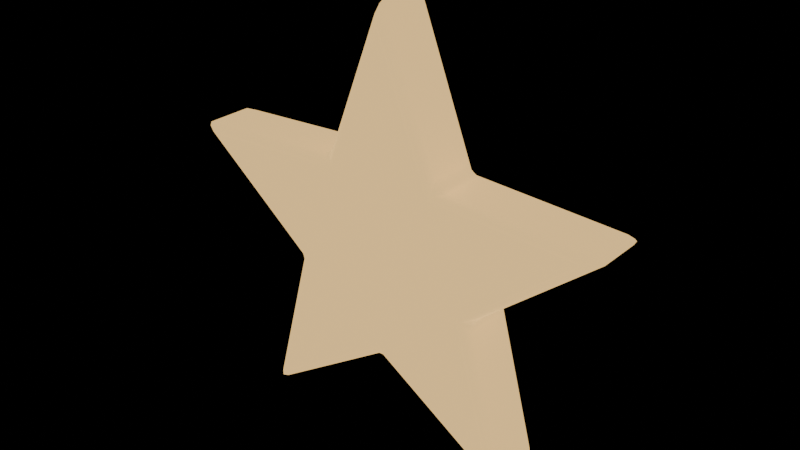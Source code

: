 # Source: star.blend  (saved by Blender 5.2.45; exported with 4.5.12 LTS)
import bpy
from mathutils import Matrix  # noqa: F401  (used for matrix-valued properties, if any)

bpy.ops.wm.read_factory_settings(use_empty=True)
scene = bpy.context.scene
scene.name = 'Scene'

# ---- collections
col_far = bpy.data.collections.new('far'); scene.collection.children.link(col_far)
col_mid = bpy.data.collections.new('mid'); scene.collection.children.link(col_mid)
col_near = bpy.data.collections.new('near'); scene.collection.children.link(col_near)
col_lighting = bpy.data.collections.new('lighting'); scene.collection.children.link(col_lighting)

# ---- materials (node trees are filled in below, after node groups)
mat_amber = bpy.data.materials.new('amber')

# ---- material node trees
mat_amber.use_nodes = True; mat_amber.node_tree.nodes.clear()
_N = mat_amber.node_tree.nodes; _L = mat_amber.node_tree.links
n0 = _N.new('ShaderNodeBsdfPrincipled'); n0.name = 'Principled BSDF'; n0.location = (-200, 100)
n0.inputs[0].default_value = (0.8879, 0.5711, 0.2122, 1.0)
n0.inputs[1].default_value = 0.1
n0.inputs[2].default_value = 0.45
n0.inputs[10].default_value = 0.005
n0.inputs[27].default_value = (0.8879, 0.5711, 0.2122, 1.0)
n0.inputs[28].default_value = 1.2
n1 = _N.new('ShaderNodeOutputMaterial'); n1.name = 'Material Output'; n1.location = (200, 100)
_L.new(n0.outputs[0], n1.inputs[0])
n1.is_active_output = True

# ---- meshes
me_star = bpy.data.meshes.new('Star')
me_star.from_pydata([(4.286e-17, -0.09, 0.7), (-0.1763, -0.09, 0.2427), (-0.6657, -0.09, 0.2163), (-0.2853, -0.09, -0.09271), (-0.4114, -0.09, -0.5663), (-5.511e-17, -0.09, -0.3), (0.4114, -0.09, -0.5663), (0.2853, -0.09, -0.09271), (0.6657, -0.09, 0.2163), (0.1763, -0.09, 0.2427), (4.286e-17, 0.09, 0.7), (-0.1763, 0.09, 0.2427), (-0.6657, 0.09, 0.2163), (-0.2853, 0.09, -0.09271), (-0.4114, 0.09, -0.5663), (-5.511e-17, 0.09, -0.3), (0.4114, 0.09, -0.5663), (0.2853, 0.09, -0.09271), (0.6657, 0.09, 0.2163), (0.1763, 0.09, 0.2427)], [], [(9, 8, 7, 6, 5, 4, 3, 2, 1, 0), (10, 11, 12, 13, 14, 15, 16, 17, 18, 19), (0, 1, 11, 10), (1, 2, 12, 11), (2, 3, 13, 12), (3, 4, 14, 13), (4, 5, 15, 14), (5, 6, 16, 15), (6, 7, 17, 16), (7, 8, 18, 17), (8, 9, 19, 18), (9, 0, 10, 19)])
me_star.materials.append(mat_amber)
me_star.update()

# ---- objects
ob_star = bpy.data.objects.new('Star', me_star)

# ---- transforms, parenting, visibility, modifiers, constraints
ob_star.location = (0.0, 0.0, 0.0)
_m = ob_star.modifiers.new('Light-catching solid edges', 'BEVEL')
_m.width = 0.025
_m.width_pct = 0.025
_m.segments = 2
_m = ob_star.modifiers.new('Architectural face normals', 'WEIGHTED_NORMAL')

# ---- collection membership
col_mid.objects.link(ob_star)

# ---- scene / render settings (as saved in the file)
scene.frame_start = 1; scene.frame_end = 250; scene.frame_set(1)
scene.render.engine = 'BLENDER_EEVEE_NEXT'
scene.render.bake_bias = 0.0
scene.render.bake_samples = 0
scene.render.compositor_device = 'GPU'
scene.eevee.use_volume_custom_range = False
scene.eevee.fast_gi_thickness_near = 0.1
scene.eevee.fast_gi_thickness_far = 0.0
scene.eevee.ray_tracing_options.screen_trace_thickness = 0.1
bpy.context.view_layer.update()

# ---- added for rendering (the .blend has no active camera): camera
cam_auto = bpy.data.cameras.new('AutoCamera')
cam_auto.lens = 50.0
cam_auto.sensor_width = 36.0
cam_auto.clip_end = 1000.0
ob_auto_camera = bpy.data.objects.new('AutoCamera', cam_auto)
scene.collection.objects.link(ob_auto_camera)
ob_auto_camera.location = (1.67521, -2.01025, 1.4057)
ob_auto_camera.rotation_euler = (1.09748, -7.21219e-08, 0.694738)
scene.camera = ob_auto_camera
bpy.context.view_layer.update()
